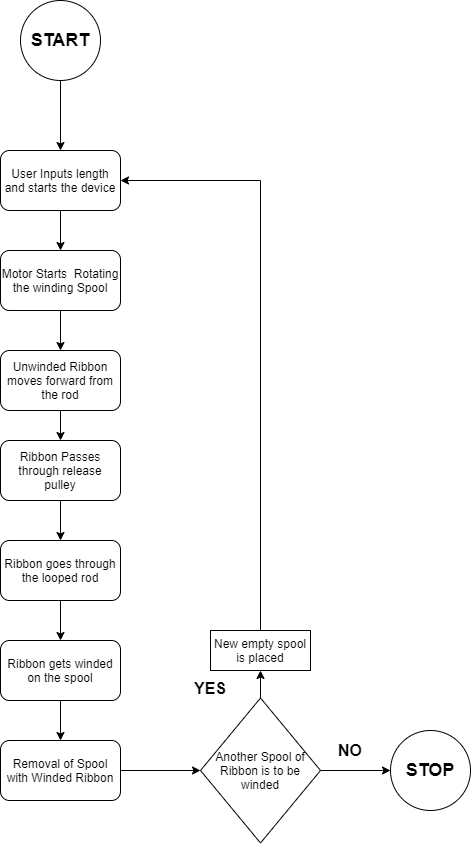

The diagram above was exported from draw.io. Its source (the exported page's mxGraphModel, read from the mxfile embedded in the PNG):
<mxGraphModel dx="1038" dy="521" grid="1" gridSize="10" guides="1" tooltips="1" connect="1" arrows="1" fold="1" page="1" pageScale="1" pageWidth="850" pageHeight="1100" math="0" shadow="0">
  <root>
    <mxCell id="0" />
    <mxCell id="1" parent="0" />
    <mxCell id="MK9SoTrbZsm2FJxR6XBE-5" value="" style="edgeStyle=orthogonalEdgeStyle;rounded=0;orthogonalLoop=1;jettySize=auto;html=1;" parent="1" source="MK9SoTrbZsm2FJxR6XBE-3" edge="1">
      <mxGeometry relative="1" as="geometry">
        <mxPoint x="200" y="200" as="targetPoint" />
      </mxGeometry>
    </mxCell>
    <mxCell id="MK9SoTrbZsm2FJxR6XBE-3" value="&lt;b&gt;&lt;font style=&quot;font-size: 18px&quot;&gt;START&lt;/font&gt;&lt;/b&gt;" style="ellipse;whiteSpace=wrap;html=1;aspect=fixed;" parent="1" vertex="1">
      <mxGeometry x="160" y="50" width="80" height="80" as="geometry" />
    </mxCell>
    <mxCell id="Q-rUNMVx2n47RrBlMTJB-17" value="" style="edgeStyle=orthogonalEdgeStyle;rounded=0;orthogonalLoop=1;jettySize=auto;html=1;" edge="1" parent="1" source="MK9SoTrbZsm2FJxR6XBE-6" target="Q-rUNMVx2n47RrBlMTJB-16">
      <mxGeometry relative="1" as="geometry" />
    </mxCell>
    <mxCell id="MK9SoTrbZsm2FJxR6XBE-6" value="Motor Starts&amp;nbsp; Rotating the winding Spool" style="rounded=1;whiteSpace=wrap;html=1;" parent="1" vertex="1">
      <mxGeometry x="140" y="300" width="120" height="60" as="geometry" />
    </mxCell>
    <mxCell id="MK9SoTrbZsm2FJxR6XBE-10" value="" style="edgeStyle=orthogonalEdgeStyle;rounded=0;orthogonalLoop=1;jettySize=auto;html=1;" parent="1" source="MK9SoTrbZsm2FJxR6XBE-7" target="MK9SoTrbZsm2FJxR6XBE-9" edge="1">
      <mxGeometry relative="1" as="geometry" />
    </mxCell>
    <mxCell id="MK9SoTrbZsm2FJxR6XBE-7" value="Ribbon gets winded on the spool" style="whiteSpace=wrap;html=1;rounded=1;" parent="1" vertex="1">
      <mxGeometry x="140" y="690" width="120" height="60" as="geometry" />
    </mxCell>
    <mxCell id="MK9SoTrbZsm2FJxR6XBE-12" value="" style="edgeStyle=orthogonalEdgeStyle;rounded=0;orthogonalLoop=1;jettySize=auto;html=1;" parent="1" source="MK9SoTrbZsm2FJxR6XBE-9" edge="1">
      <mxGeometry relative="1" as="geometry">
        <mxPoint x="340" y="820" as="targetPoint" />
      </mxGeometry>
    </mxCell>
    <mxCell id="MK9SoTrbZsm2FJxR6XBE-9" value="Removal of Spool with Winded Ribbon" style="whiteSpace=wrap;html=1;rounded=1;" parent="1" vertex="1">
      <mxGeometry x="140" y="790" width="120" height="60" as="geometry" />
    </mxCell>
    <mxCell id="Q-rUNMVx2n47RrBlMTJB-4" value="" style="edgeStyle=orthogonalEdgeStyle;rounded=0;orthogonalLoop=1;jettySize=auto;html=1;" edge="1" parent="1" source="Q-rUNMVx2n47RrBlMTJB-1" target="Q-rUNMVx2n47RrBlMTJB-3">
      <mxGeometry relative="1" as="geometry" />
    </mxCell>
    <mxCell id="Q-rUNMVx2n47RrBlMTJB-1" value="Ribbon Passes through release pulley" style="whiteSpace=wrap;html=1;rounded=1;" vertex="1" parent="1">
      <mxGeometry x="140" y="490" width="120" height="60" as="geometry" />
    </mxCell>
    <mxCell id="Q-rUNMVx2n47RrBlMTJB-5" value="" style="edgeStyle=orthogonalEdgeStyle;rounded=0;orthogonalLoop=1;jettySize=auto;html=1;" edge="1" parent="1" source="Q-rUNMVx2n47RrBlMTJB-3" target="MK9SoTrbZsm2FJxR6XBE-7">
      <mxGeometry relative="1" as="geometry" />
    </mxCell>
    <mxCell id="Q-rUNMVx2n47RrBlMTJB-3" value="Ribbon goes through the looped rod" style="whiteSpace=wrap;html=1;rounded=1;" vertex="1" parent="1">
      <mxGeometry x="140" y="590" width="120" height="60" as="geometry" />
    </mxCell>
    <mxCell id="Q-rUNMVx2n47RrBlMTJB-7" value="" style="edgeStyle=orthogonalEdgeStyle;rounded=0;orthogonalLoop=1;jettySize=auto;html=1;" edge="1" parent="1" source="Q-rUNMVx2n47RrBlMTJB-6" target="MK9SoTrbZsm2FJxR6XBE-6">
      <mxGeometry relative="1" as="geometry" />
    </mxCell>
    <mxCell id="Q-rUNMVx2n47RrBlMTJB-6" value="User Inputs length and starts the device" style="rounded=1;whiteSpace=wrap;html=1;" vertex="1" parent="1">
      <mxGeometry x="140" y="200" width="120" height="60" as="geometry" />
    </mxCell>
    <mxCell id="Q-rUNMVx2n47RrBlMTJB-8" value="&lt;b&gt;&lt;font style=&quot;font-size: 16px&quot;&gt;YES&lt;/font&gt;&lt;/b&gt;" style="text;html=1;strokeColor=none;fillColor=none;align=center;verticalAlign=middle;whiteSpace=wrap;rounded=0;" vertex="1" parent="1">
      <mxGeometry x="330" y="727.5" width="40" height="20" as="geometry" />
    </mxCell>
    <mxCell id="Q-rUNMVx2n47RrBlMTJB-9" value="&lt;b&gt;&lt;font style=&quot;font-size: 18px&quot;&gt;STOP&lt;/font&gt;&lt;/b&gt;" style="ellipse;whiteSpace=wrap;html=1;aspect=fixed;" vertex="1" parent="1">
      <mxGeometry x="530" y="780" width="80" height="80" as="geometry" />
    </mxCell>
    <mxCell id="Q-rUNMVx2n47RrBlMTJB-10" value="&lt;b&gt;&lt;font style=&quot;font-size: 16px&quot;&gt;NO&lt;/font&gt;&lt;/b&gt;" style="text;html=1;strokeColor=none;fillColor=none;align=center;verticalAlign=middle;whiteSpace=wrap;rounded=0;" vertex="1" parent="1">
      <mxGeometry x="470" y="790" width="40" height="20" as="geometry" />
    </mxCell>
    <mxCell id="Q-rUNMVx2n47RrBlMTJB-11" value="" style="edgeStyle=orthogonalEdgeStyle;rounded=0;orthogonalLoop=1;jettySize=auto;html=1;entryX=0;entryY=0.5;entryDx=0;entryDy=0;" edge="1" parent="1" source="Q-rUNMVx2n47RrBlMTJB-13" target="Q-rUNMVx2n47RrBlMTJB-9">
      <mxGeometry relative="1" as="geometry" />
    </mxCell>
    <mxCell id="Q-rUNMVx2n47RrBlMTJB-12" value="" style="edgeStyle=orthogonalEdgeStyle;rounded=0;orthogonalLoop=1;jettySize=auto;html=1;" edge="1" parent="1" source="Q-rUNMVx2n47RrBlMTJB-13" target="Q-rUNMVx2n47RrBlMTJB-14">
      <mxGeometry relative="1" as="geometry" />
    </mxCell>
    <mxCell id="Q-rUNMVx2n47RrBlMTJB-13" value="Another Spool of Ribbon is to be winded" style="rhombus;whiteSpace=wrap;html=1;" vertex="1" parent="1">
      <mxGeometry x="340" y="747.5" width="120" height="145" as="geometry" />
    </mxCell>
    <mxCell id="Q-rUNMVx2n47RrBlMTJB-15" style="edgeStyle=orthogonalEdgeStyle;rounded=0;orthogonalLoop=1;jettySize=auto;html=1;entryX=1;entryY=0.5;entryDx=0;entryDy=0;entryPerimeter=0;" edge="1" parent="1" source="Q-rUNMVx2n47RrBlMTJB-14" target="Q-rUNMVx2n47RrBlMTJB-6">
      <mxGeometry relative="1" as="geometry">
        <mxPoint x="270" y="230" as="targetPoint" />
        <Array as="points">
          <mxPoint x="400" y="230" />
        </Array>
      </mxGeometry>
    </mxCell>
    <mxCell id="Q-rUNMVx2n47RrBlMTJB-14" value="New empty spool is placed" style="whiteSpace=wrap;html=1;" vertex="1" parent="1">
      <mxGeometry x="350" y="680" width="100" height="40" as="geometry" />
    </mxCell>
    <mxCell id="Q-rUNMVx2n47RrBlMTJB-18" value="" style="edgeStyle=orthogonalEdgeStyle;rounded=0;orthogonalLoop=1;jettySize=auto;html=1;" edge="1" parent="1" source="Q-rUNMVx2n47RrBlMTJB-16" target="Q-rUNMVx2n47RrBlMTJB-1">
      <mxGeometry relative="1" as="geometry" />
    </mxCell>
    <mxCell id="Q-rUNMVx2n47RrBlMTJB-16" value="Unwinded Ribbon moves forward from the rod" style="whiteSpace=wrap;html=1;rounded=1;" vertex="1" parent="1">
      <mxGeometry x="140" y="400" width="120" height="60" as="geometry" />
    </mxCell>
  </root>
</mxGraphModel>